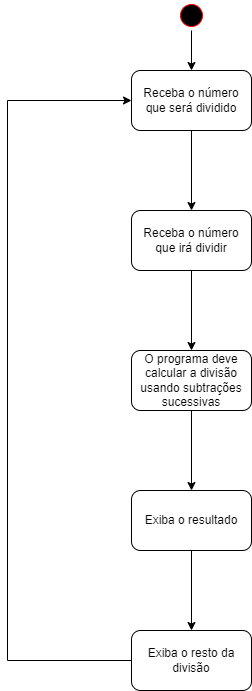

The diagram above was exported from draw.io. Its source (the exported page's mxGraphModel, read from the mxfile embedded in the PNG):
<mxGraphModel dx="868" dy="425" grid="1" gridSize="10" guides="1" tooltips="1" connect="1" arrows="1" fold="1" page="1" pageScale="1" pageWidth="827" pageHeight="1169" math="0" shadow="0">
  <root>
    <mxCell id="0" />
    <mxCell id="1" parent="0" />
    <mxCell id="cOjy3pJHuU-QfDuBiz4i-4" value="" style="edgeStyle=orthogonalEdgeStyle;rounded=0;orthogonalLoop=1;jettySize=auto;html=1;" edge="1" parent="1" source="cOjy3pJHuU-QfDuBiz4i-1" target="cOjy3pJHuU-QfDuBiz4i-3">
      <mxGeometry relative="1" as="geometry" />
    </mxCell>
    <mxCell id="cOjy3pJHuU-QfDuBiz4i-1" value="" style="ellipse;html=1;shape=startState;fillColor=#000000;strokeColor=#ff0000;" vertex="1" parent="1">
      <mxGeometry x="399" width="30" height="30" as="geometry" />
    </mxCell>
    <mxCell id="cOjy3pJHuU-QfDuBiz4i-6" value="" style="edgeStyle=orthogonalEdgeStyle;rounded=0;orthogonalLoop=1;jettySize=auto;html=1;" edge="1" parent="1" source="cOjy3pJHuU-QfDuBiz4i-3" target="cOjy3pJHuU-QfDuBiz4i-5">
      <mxGeometry relative="1" as="geometry" />
    </mxCell>
    <mxCell id="cOjy3pJHuU-QfDuBiz4i-3" value="Receba o número que será dividido" style="rounded=1;whiteSpace=wrap;html=1;" vertex="1" parent="1">
      <mxGeometry x="354" y="70" width="120" height="60" as="geometry" />
    </mxCell>
    <mxCell id="cOjy3pJHuU-QfDuBiz4i-8" value="" style="edgeStyle=orthogonalEdgeStyle;rounded=0;orthogonalLoop=1;jettySize=auto;html=1;" edge="1" parent="1" source="cOjy3pJHuU-QfDuBiz4i-5" target="cOjy3pJHuU-QfDuBiz4i-7">
      <mxGeometry relative="1" as="geometry" />
    </mxCell>
    <mxCell id="cOjy3pJHuU-QfDuBiz4i-5" value="Receba o número que irá dividir" style="whiteSpace=wrap;html=1;rounded=1;" vertex="1" parent="1">
      <mxGeometry x="354" y="210" width="120" height="60" as="geometry" />
    </mxCell>
    <mxCell id="cOjy3pJHuU-QfDuBiz4i-10" value="" style="edgeStyle=orthogonalEdgeStyle;rounded=0;orthogonalLoop=1;jettySize=auto;html=1;" edge="1" parent="1" source="cOjy3pJHuU-QfDuBiz4i-7" target="cOjy3pJHuU-QfDuBiz4i-9">
      <mxGeometry relative="1" as="geometry" />
    </mxCell>
    <mxCell id="cOjy3pJHuU-QfDuBiz4i-7" value="O programa deve calcular a divisão usando subtrações sucessivas" style="whiteSpace=wrap;html=1;rounded=1;" vertex="1" parent="1">
      <mxGeometry x="354" y="350" width="120" height="60" as="geometry" />
    </mxCell>
    <mxCell id="cOjy3pJHuU-QfDuBiz4i-12" value="" style="edgeStyle=orthogonalEdgeStyle;rounded=0;orthogonalLoop=1;jettySize=auto;html=1;" edge="1" parent="1" source="cOjy3pJHuU-QfDuBiz4i-9" target="cOjy3pJHuU-QfDuBiz4i-11">
      <mxGeometry relative="1" as="geometry" />
    </mxCell>
    <mxCell id="cOjy3pJHuU-QfDuBiz4i-9" value="Exiba o resultado" style="whiteSpace=wrap;html=1;rounded=1;" vertex="1" parent="1">
      <mxGeometry x="354" y="490" width="120" height="60" as="geometry" />
    </mxCell>
    <mxCell id="cOjy3pJHuU-QfDuBiz4i-13" style="edgeStyle=orthogonalEdgeStyle;rounded=0;orthogonalLoop=1;jettySize=auto;html=1;entryX=0;entryY=0.5;entryDx=0;entryDy=0;" edge="1" parent="1" source="cOjy3pJHuU-QfDuBiz4i-11" target="cOjy3pJHuU-QfDuBiz4i-3">
      <mxGeometry relative="1" as="geometry">
        <Array as="points">
          <mxPoint x="230" y="660" />
          <mxPoint x="230" y="100" />
        </Array>
      </mxGeometry>
    </mxCell>
    <mxCell id="cOjy3pJHuU-QfDuBiz4i-11" value="Exiba o resto da divisão" style="whiteSpace=wrap;html=1;rounded=1;" vertex="1" parent="1">
      <mxGeometry x="354" y="630" width="120" height="60" as="geometry" />
    </mxCell>
  </root>
</mxGraphModel>